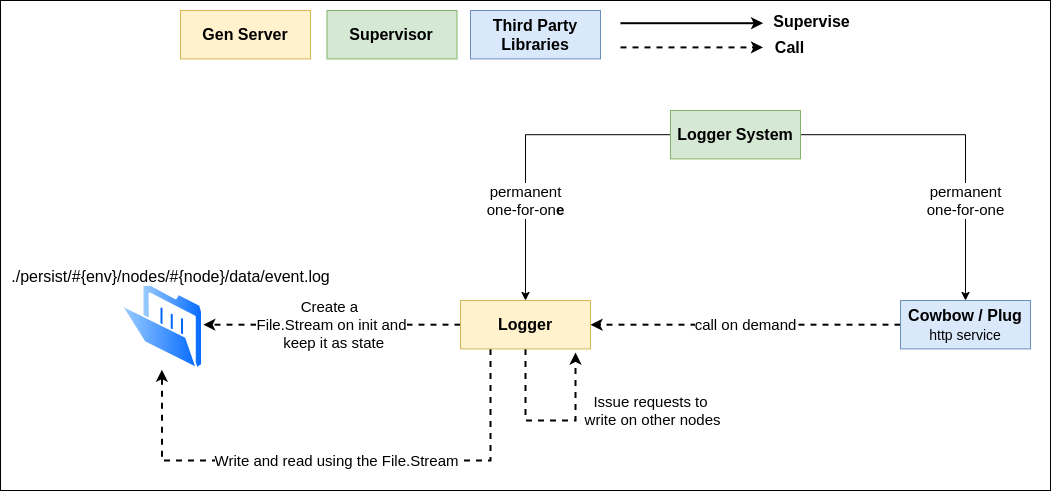

The diagram above was exported from draw.io. Its source (the exported page's mxGraphModel, read from the mxfile embedded in the PNG):
<mxGraphModel dx="1929" dy="2013" grid="1" gridSize="10" guides="1" tooltips="1" connect="1" arrows="1" fold="1" page="1" pageScale="1" pageWidth="827" pageHeight="1169" math="0" shadow="0">
  <root>
    <mxCell id="0" />
    <mxCell id="1" parent="0" />
    <mxCell id="DTp87VKn6cM3ZrzZfgnn-27" value="" style="rounded=0;whiteSpace=wrap;html=1;fontSize=25;" parent="1" vertex="1">
      <mxGeometry x="-360" y="-110" width="1050" height="490" as="geometry" />
    </mxCell>
    <mxCell id="DTp87VKn6cM3ZrzZfgnn-4" value="Supervisor" style="rounded=0;whiteSpace=wrap;html=1;fontSize=16;fillColor=#d5e8d4;strokeColor=#82b366;fontStyle=1;horizontal=1;fontFamily=Helvetica;" parent="1" vertex="1">
      <mxGeometry x="-33.50999999999999" y="-100" width="130" height="48.39" as="geometry" />
    </mxCell>
    <mxCell id="DTp87VKn6cM3ZrzZfgnn-5" value="Gen Server" style="rounded=0;whiteSpace=wrap;html=1;fontSize=16;fillColor=#fff2cc;strokeColor=#d6b656;fontStyle=1;horizontal=1;fontFamily=Helvetica;" parent="1" vertex="1">
      <mxGeometry x="-180" y="-100" width="130" height="48.39" as="geometry" />
    </mxCell>
    <mxCell id="DTp87VKn6cM3ZrzZfgnn-7" value="Third Party Libraries" style="rounded=0;whiteSpace=wrap;html=1;fontSize=16;fillColor=#dae8fc;strokeColor=#6c8ebf;fontStyle=1;horizontal=1;fontFamily=Helvetica;" parent="1" vertex="1">
      <mxGeometry x="110" y="-100" width="130" height="48.39" as="geometry" />
    </mxCell>
    <mxCell id="DTp87VKn6cM3ZrzZfgnn-10" value="&lt;span style=&quot;font-weight: normal&quot;&gt;permanent&lt;br style=&quot;font-size: 15px&quot;&gt;one-for-on&lt;/span&gt;e" style="edgeStyle=orthogonalEdgeStyle;rounded=0;orthogonalLoop=1;jettySize=auto;html=1;entryX=0.5;entryY=0;entryDx=0;entryDy=0;fontSize=15;fontStyle=1" parent="1" source="DTp87VKn6cM3ZrzZfgnn-8" target="DTp87VKn6cM3ZrzZfgnn-9" edge="1">
      <mxGeometry x="-0.0669" y="66" relative="1" as="geometry">
        <mxPoint x="-66" y="66" as="offset" />
      </mxGeometry>
    </mxCell>
    <mxCell id="DTp87VKn6cM3ZrzZfgnn-12" value="permanent&lt;br&gt;one-for-one" style="edgeStyle=orthogonalEdgeStyle;rounded=0;orthogonalLoop=1;jettySize=auto;html=1;entryX=0.5;entryY=0;entryDx=0;entryDy=0;fontSize=15;" parent="1" source="DTp87VKn6cM3ZrzZfgnn-8" target="DTp87VKn6cM3ZrzZfgnn-11" edge="1">
      <mxGeometry x="-0.0024" y="-66" relative="1" as="geometry">
        <Array as="points">
          <mxPoint x="605" y="24" />
        </Array>
        <mxPoint x="66" y="66" as="offset" />
      </mxGeometry>
    </mxCell>
    <mxCell id="DTp87VKn6cM3ZrzZfgnn-8" value="Logger System" style="rounded=0;whiteSpace=wrap;html=1;fontSize=16;fillColor=#d5e8d4;strokeColor=#82b366;fontStyle=1;horizontal=1;fontFamily=Helvetica;" parent="1" vertex="1">
      <mxGeometry x="310" width="130" height="48.39" as="geometry" />
    </mxCell>
    <mxCell id="DTp87VKn6cM3ZrzZfgnn-19" value="Create a &lt;br&gt;File.Stream on init and&lt;br&gt;&amp;nbsp;keep it as state" style="edgeStyle=orthogonalEdgeStyle;rounded=0;orthogonalLoop=1;jettySize=auto;html=1;entryX=1;entryY=0.5;entryDx=0;entryDy=0;dashed=1;strokeWidth=2;fontSize=15;" parent="1" source="DTp87VKn6cM3ZrzZfgnn-9" target="DTp87VKn6cM3ZrzZfgnn-18" edge="1">
      <mxGeometry relative="1" as="geometry" />
    </mxCell>
    <mxCell id="DTp87VKn6cM3ZrzZfgnn-22" value="Write and read using the File.Stream" style="edgeStyle=orthogonalEdgeStyle;rounded=0;orthogonalLoop=1;jettySize=auto;html=1;entryX=0.5;entryY=1;entryDx=0;entryDy=0;dashed=1;strokeWidth=2;fontSize=15;" parent="1" source="DTp87VKn6cM3ZrzZfgnn-9" target="DTp87VKn6cM3ZrzZfgnn-18" edge="1">
      <mxGeometry relative="1" as="geometry">
        <Array as="points">
          <mxPoint x="130" y="350" />
          <mxPoint x="-199" y="350" />
        </Array>
      </mxGeometry>
    </mxCell>
    <mxCell id="DTp87VKn6cM3ZrzZfgnn-24" value="Issue requests to&lt;br&gt;&amp;nbsp;write on other nodes" style="edgeStyle=orthogonalEdgeStyle;rounded=0;orthogonalLoop=1;jettySize=auto;html=1;dashed=1;strokeWidth=2;fontSize=15;exitX=0.5;exitY=1;exitDx=0;exitDy=0;" parent="1" source="DTp87VKn6cM3ZrzZfgnn-9" edge="1">
      <mxGeometry x="0.3882" y="-75" relative="1" as="geometry">
        <mxPoint x="215" y="242" as="targetPoint" />
        <Array as="points">
          <mxPoint x="165" y="310" />
          <mxPoint x="215" y="310" />
        </Array>
        <mxPoint as="offset" />
      </mxGeometry>
    </mxCell>
    <mxCell id="DTp87VKn6cM3ZrzZfgnn-9" value="Logger" style="rounded=0;whiteSpace=wrap;html=1;fontSize=16;fillColor=#fff2cc;strokeColor=#d6b656;fontStyle=1;horizontal=1;fontFamily=Helvetica;" parent="1" vertex="1">
      <mxGeometry x="100" y="190" width="130" height="48.39" as="geometry" />
    </mxCell>
    <mxCell id="DTp87VKn6cM3ZrzZfgnn-17" value="call on demand" style="edgeStyle=orthogonalEdgeStyle;rounded=0;orthogonalLoop=1;jettySize=auto;html=1;entryX=1;entryY=0.5;entryDx=0;entryDy=0;fontSize=15;dashed=1;strokeWidth=2;" parent="1" source="DTp87VKn6cM3ZrzZfgnn-11" target="DTp87VKn6cM3ZrzZfgnn-9" edge="1">
      <mxGeometry relative="1" as="geometry" />
    </mxCell>
    <mxCell id="DTp87VKn6cM3ZrzZfgnn-11" value="Cowbow / Plug&lt;br&gt;&lt;font style=&quot;font-weight: normal ; font-size: 14px&quot;&gt;http service&lt;/font&gt;" style="rounded=0;whiteSpace=wrap;html=1;fontSize=16;fillColor=#dae8fc;strokeColor=#6c8ebf;fontStyle=1;horizontal=1;fontFamily=Helvetica;" parent="1" vertex="1">
      <mxGeometry x="540" y="190" width="130" height="48.39" as="geometry" />
    </mxCell>
    <mxCell id="DTp87VKn6cM3ZrzZfgnn-13" value="" style="endArrow=classic;html=1;strokeWidth=2;fontSize=16;labelPosition=left;verticalLabelPosition=middle;align=right;verticalAlign=middle;endFill=1;horizontal=1;fontFamily=Helvetica;" parent="1" edge="1">
      <mxGeometry width="50" height="50" relative="1" as="geometry">
        <mxPoint x="259.9972258064515" y="-87.29107692307693" as="sourcePoint" />
        <mxPoint x="402.571419354839" y="-87.29107692307693" as="targetPoint" />
        <Array as="points" />
      </mxGeometry>
    </mxCell>
    <mxCell id="DTp87VKn6cM3ZrzZfgnn-14" value="&lt;b style=&quot;font-size: 16px;&quot;&gt;Supervise&lt;/b&gt;" style="text;html=1;strokeColor=none;fillColor=none;align=center;verticalAlign=middle;whiteSpace=wrap;rounded=0;fontSize=16;horizontal=1;fontFamily=Helvetica;" parent="1" vertex="1">
      <mxGeometry x="410.7538087741933" y="-96.57569230769226" width="81.47096774193548" height="16.12923076923077" as="geometry" />
    </mxCell>
    <mxCell id="DTp87VKn6cM3ZrzZfgnn-15" value="" style="endArrow=classic;html=1;strokeWidth=2;fontSize=16;labelPosition=left;verticalLabelPosition=middle;align=right;verticalAlign=middle;dashed=1;endFill=1;horizontal=1;fontFamily=Helvetica;" parent="1" edge="1">
      <mxGeometry width="50" height="50" relative="1" as="geometry">
        <mxPoint x="259.9972258064515" y="-63.09723076923078" as="sourcePoint" />
        <mxPoint x="402.571419354839" y="-63.09723076923078" as="targetPoint" />
        <Array as="points" />
      </mxGeometry>
    </mxCell>
    <mxCell id="DTp87VKn6cM3ZrzZfgnn-16" value="Call" style="text;html=1;strokeColor=none;fillColor=none;align=center;verticalAlign=middle;whiteSpace=wrap;rounded=0;fontSize=16;fontStyle=1;horizontal=1;fontFamily=Helvetica;" parent="1" vertex="1">
      <mxGeometry x="388.93916129032255" y="-71.16184615384608" width="81.47096774193548" height="16.12923076923077" as="geometry" />
    </mxCell>
    <mxCell id="DTp87VKn6cM3ZrzZfgnn-18" value="./persist/#{env}/nodes/#{node}/data/event.log" style="aspect=fixed;perimeter=ellipsePerimeter;html=1;align=center;shadow=0;dashed=0;spacingTop=3;image;image=img/lib/active_directory/folder_open.svg;fontSize=16;horizontal=1;fontFamily=Helvetica;labelPosition=center;verticalLabelPosition=top;verticalAlign=bottom;spacingLeft=0;spacingBottom=-9;spacingRight=-18;" parent="1" vertex="1">
      <mxGeometry x="-240" y="169.19" width="82.8" height="90" as="geometry" />
    </mxCell>
  </root>
</mxGraphModel>